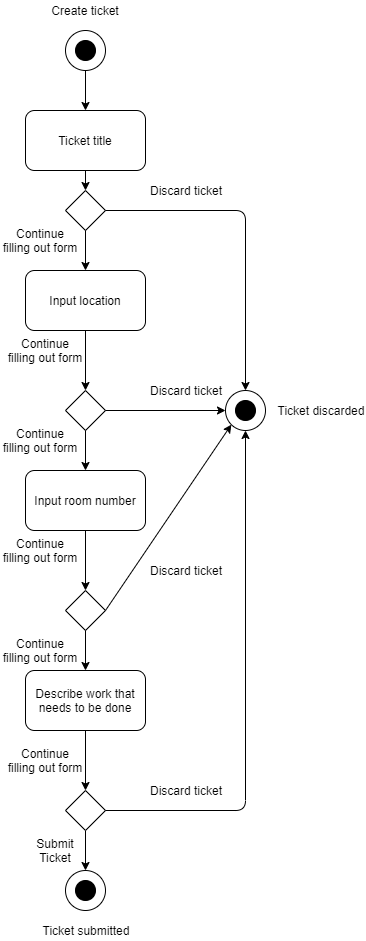

The diagram above was exported from draw.io. Its source (the exported page's mxGraphModel, read from the mxfile embedded in the PNG):
<mxGraphModel dx="1094" dy="436" grid="1" gridSize="10" guides="1" tooltips="1" connect="1" arrows="1" fold="1" page="1" pageScale="1" pageWidth="850" pageHeight="1100" math="0" shadow="0">
  <root>
    <mxCell id="0" />
    <mxCell id="1" parent="0" />
    <mxCell id="EEndG0cm0Q2-MyEYCGNU-1" value="" style="ellipse;whiteSpace=wrap;html=1;aspect=fixed;" parent="1" vertex="1">
      <mxGeometry x="360" y="80" width="40" height="40" as="geometry" />
    </mxCell>
    <mxCell id="EEndG0cm0Q2-MyEYCGNU-2" value="" style="ellipse;whiteSpace=wrap;html=1;aspect=fixed;strokeColor=#000000;fillColor=#000000;" parent="1" vertex="1">
      <mxGeometry x="370" y="90" width="20" height="20" as="geometry" />
    </mxCell>
    <mxCell id="EEndG0cm0Q2-MyEYCGNU-3" value="Create ticket" style="text;html=1;strokeColor=none;fillColor=none;align=center;verticalAlign=middle;whiteSpace=wrap;rounded=0;" parent="1" vertex="1">
      <mxGeometry x="345" y="50" width="70" height="20" as="geometry" />
    </mxCell>
    <mxCell id="EEndG0cm0Q2-MyEYCGNU-4" value="Ticket title" style="rounded=1;whiteSpace=wrap;html=1;" parent="1" vertex="1">
      <mxGeometry x="320" y="160" width="120" height="60" as="geometry" />
    </mxCell>
    <mxCell id="EEndG0cm0Q2-MyEYCGNU-5" value="Input location" style="rounded=1;whiteSpace=wrap;html=1;" parent="1" vertex="1">
      <mxGeometry x="320" y="320" width="120" height="60" as="geometry" />
    </mxCell>
    <mxCell id="EEndG0cm0Q2-MyEYCGNU-7" value="" style="rhombus;whiteSpace=wrap;html=1;" parent="1" vertex="1">
      <mxGeometry x="360" y="240" width="40" height="40" as="geometry" />
    </mxCell>
    <mxCell id="EEndG0cm0Q2-MyEYCGNU-8" value="" style="rhombus;whiteSpace=wrap;html=1;" parent="1" vertex="1">
      <mxGeometry x="360" y="440" width="40" height="40" as="geometry" />
    </mxCell>
    <mxCell id="EEndG0cm0Q2-MyEYCGNU-10" value="Input room number" style="rounded=1;whiteSpace=wrap;html=1;" parent="1" vertex="1">
      <mxGeometry x="320" y="520" width="120" height="60" as="geometry" />
    </mxCell>
    <mxCell id="EEndG0cm0Q2-MyEYCGNU-11" value="" style="ellipse;whiteSpace=wrap;html=1;aspect=fixed;" parent="1" vertex="1">
      <mxGeometry x="360" y="920" width="40" height="40" as="geometry" />
    </mxCell>
    <mxCell id="EEndG0cm0Q2-MyEYCGNU-12" value="" style="ellipse;whiteSpace=wrap;html=1;aspect=fixed;strokeColor=#000000;fillColor=#000000;" parent="1" vertex="1">
      <mxGeometry x="370" y="930" width="20" height="20" as="geometry" />
    </mxCell>
    <mxCell id="EEndG0cm0Q2-MyEYCGNU-18" value="" style="endArrow=classic;html=1;exitX=0.5;exitY=1;exitDx=0;exitDy=0;entryX=0.5;entryY=0;entryDx=0;entryDy=0;" parent="1" source="EEndG0cm0Q2-MyEYCGNU-4" target="EEndG0cm0Q2-MyEYCGNU-7" edge="1">
      <mxGeometry width="50" height="50" relative="1" as="geometry">
        <mxPoint x="80" y="830" as="sourcePoint" />
        <mxPoint x="130" y="780" as="targetPoint" />
      </mxGeometry>
    </mxCell>
    <mxCell id="EEndG0cm0Q2-MyEYCGNU-19" value="" style="endArrow=classic;html=1;entryX=0.5;entryY=0;entryDx=0;entryDy=0;exitX=0.5;exitY=1;exitDx=0;exitDy=0;" parent="1" source="EEndG0cm0Q2-MyEYCGNU-5" target="EEndG0cm0Q2-MyEYCGNU-8" edge="1">
      <mxGeometry width="50" height="50" relative="1" as="geometry">
        <mxPoint x="80" y="830" as="sourcePoint" />
        <mxPoint x="130" y="780" as="targetPoint" />
      </mxGeometry>
    </mxCell>
    <mxCell id="EEndG0cm0Q2-MyEYCGNU-22" value="" style="endArrow=classic;html=1;entryX=0.5;entryY=0;entryDx=0;entryDy=0;exitX=0.5;exitY=1;exitDx=0;exitDy=0;" parent="1" source="EEndG0cm0Q2-MyEYCGNU-7" target="EEndG0cm0Q2-MyEYCGNU-5" edge="1">
      <mxGeometry width="50" height="50" relative="1" as="geometry">
        <mxPoint x="80" y="830" as="sourcePoint" />
        <mxPoint x="130" y="780" as="targetPoint" />
      </mxGeometry>
    </mxCell>
    <mxCell id="EEndG0cm0Q2-MyEYCGNU-23" value="" style="endArrow=classic;html=1;entryX=0.5;entryY=0;entryDx=0;entryDy=0;exitX=0.5;exitY=1;exitDx=0;exitDy=0;" parent="1" source="EEndG0cm0Q2-MyEYCGNU-8" edge="1">
      <mxGeometry width="50" height="50" relative="1" as="geometry">
        <mxPoint x="80" y="830" as="sourcePoint" />
        <mxPoint x="380" y="480" as="targetPoint" />
      </mxGeometry>
    </mxCell>
    <mxCell id="EEndG0cm0Q2-MyEYCGNU-25" value="" style="rhombus;whiteSpace=wrap;html=1;" parent="1" vertex="1">
      <mxGeometry x="360" y="640" width="40" height="40" as="geometry" />
    </mxCell>
    <mxCell id="EEndG0cm0Q2-MyEYCGNU-26" value="" style="endArrow=classic;html=1;exitX=0.5;exitY=1;exitDx=0;exitDy=0;entryX=0.5;entryY=0;entryDx=0;entryDy=0;" parent="1" source="EEndG0cm0Q2-MyEYCGNU-10" target="EEndG0cm0Q2-MyEYCGNU-25" edge="1">
      <mxGeometry width="50" height="50" relative="1" as="geometry">
        <mxPoint x="80" y="910" as="sourcePoint" />
        <mxPoint x="130" y="860" as="targetPoint" />
      </mxGeometry>
    </mxCell>
    <mxCell id="EEndG0cm0Q2-MyEYCGNU-27" value="" style="endArrow=classic;html=1;exitX=0.5;exitY=1;exitDx=0;exitDy=0;entryX=0.5;entryY=0;entryDx=0;entryDy=0;" parent="1" source="EEndG0cm0Q2-MyEYCGNU-25" target="2Q46Xh4_FhkPJVOKxyW3-1" edge="1">
      <mxGeometry width="50" height="50" relative="1" as="geometry">
        <mxPoint x="80" y="910" as="sourcePoint" />
        <mxPoint x="440" y="710" as="targetPoint" />
      </mxGeometry>
    </mxCell>
    <mxCell id="EEndG0cm0Q2-MyEYCGNU-28" value="" style="ellipse;whiteSpace=wrap;html=1;aspect=fixed;" parent="1" vertex="1">
      <mxGeometry x="520" y="440" width="40" height="40" as="geometry" />
    </mxCell>
    <mxCell id="EEndG0cm0Q2-MyEYCGNU-29" value="" style="ellipse;whiteSpace=wrap;html=1;aspect=fixed;strokeColor=#000000;fillColor=#000000;" parent="1" vertex="1">
      <mxGeometry x="530" y="450" width="20" height="20" as="geometry" />
    </mxCell>
    <mxCell id="EEndG0cm0Q2-MyEYCGNU-30" value="" style="endArrow=classic;html=1;entryX=0.5;entryY=0;entryDx=0;entryDy=0;exitX=1;exitY=0.5;exitDx=0;exitDy=0;" parent="1" source="EEndG0cm0Q2-MyEYCGNU-7" target="EEndG0cm0Q2-MyEYCGNU-28" edge="1">
      <mxGeometry width="50" height="50" relative="1" as="geometry">
        <mxPoint x="80" y="910" as="sourcePoint" />
        <mxPoint x="130" y="860" as="targetPoint" />
        <Array as="points">
          <mxPoint x="540" y="260" />
        </Array>
      </mxGeometry>
    </mxCell>
    <mxCell id="EEndG0cm0Q2-MyEYCGNU-31" value="" style="endArrow=classic;html=1;entryX=0;entryY=0.5;entryDx=0;entryDy=0;exitX=1;exitY=0.5;exitDx=0;exitDy=0;" parent="1" source="EEndG0cm0Q2-MyEYCGNU-8" target="EEndG0cm0Q2-MyEYCGNU-28" edge="1">
      <mxGeometry width="50" height="50" relative="1" as="geometry">
        <mxPoint x="80" y="910" as="sourcePoint" />
        <mxPoint x="130" y="860" as="targetPoint" />
      </mxGeometry>
    </mxCell>
    <mxCell id="EEndG0cm0Q2-MyEYCGNU-45" value="" style="endArrow=classic;html=1;entryX=0.5;entryY=0;entryDx=0;entryDy=0;exitX=0.5;exitY=1;exitDx=0;exitDy=0;" parent="1" source="EEndG0cm0Q2-MyEYCGNU-1" target="EEndG0cm0Q2-MyEYCGNU-4" edge="1">
      <mxGeometry width="50" height="50" relative="1" as="geometry">
        <mxPoint x="10" y="910" as="sourcePoint" />
        <mxPoint x="60" y="860" as="targetPoint" />
      </mxGeometry>
    </mxCell>
    <mxCell id="EEndG0cm0Q2-MyEYCGNU-51" value="Discard ticket" style="text;html=1;strokeColor=none;fillColor=none;align=center;verticalAlign=middle;whiteSpace=wrap;rounded=0;" parent="1" vertex="1">
      <mxGeometry x="440" y="230" width="80" height="20" as="geometry" />
    </mxCell>
    <mxCell id="EEndG0cm0Q2-MyEYCGNU-52" value="Discard ticket" style="text;html=1;strokeColor=none;fillColor=none;align=center;verticalAlign=middle;whiteSpace=wrap;rounded=0;" parent="1" vertex="1">
      <mxGeometry x="440" y="430" width="80" height="20" as="geometry" />
    </mxCell>
    <mxCell id="EEndG0cm0Q2-MyEYCGNU-54" value="Discard ticket" style="text;html=1;strokeColor=none;fillColor=none;align=center;verticalAlign=middle;whiteSpace=wrap;rounded=0;" parent="1" vertex="1">
      <mxGeometry x="440" y="610" width="80" height="20" as="geometry" />
    </mxCell>
    <mxCell id="EEndG0cm0Q2-MyEYCGNU-56" value="Ticket discarded" style="text;html=1;strokeColor=none;fillColor=none;align=center;verticalAlign=middle;whiteSpace=wrap;rounded=0;" parent="1" vertex="1">
      <mxGeometry x="570" y="450" width="90" height="20" as="geometry" />
    </mxCell>
    <mxCell id="EEndG0cm0Q2-MyEYCGNU-57" value="Ticket submitted" style="text;html=1;strokeColor=none;fillColor=none;align=center;verticalAlign=middle;whiteSpace=wrap;rounded=0;" parent="1" vertex="1">
      <mxGeometry x="335" y="970" width="90" height="20" as="geometry" />
    </mxCell>
    <mxCell id="EEndG0cm0Q2-MyEYCGNU-58" value="Continue filling out form" style="text;html=1;strokeColor=none;fillColor=none;align=center;verticalAlign=middle;whiteSpace=wrap;rounded=0;" parent="1" vertex="1">
      <mxGeometry x="295" y="690" width="80" height="20" as="geometry" />
    </mxCell>
    <mxCell id="EEndG0cm0Q2-MyEYCGNU-59" value="Continue filling out form" style="text;html=1;strokeColor=none;fillColor=none;align=center;verticalAlign=middle;whiteSpace=wrap;rounded=0;" parent="1" vertex="1">
      <mxGeometry x="300" y="390" width="80" height="20" as="geometry" />
    </mxCell>
    <mxCell id="EEndG0cm0Q2-MyEYCGNU-61" value="Continue filling out form" style="text;html=1;strokeColor=none;fillColor=none;align=center;verticalAlign=middle;whiteSpace=wrap;rounded=0;" parent="1" vertex="1">
      <mxGeometry x="295" y="280" width="80" height="20" as="geometry" />
    </mxCell>
    <mxCell id="ugWrChOQ4HRKP2DY1DUq-2" value="" style="endArrow=classic;html=1;entryX=0.5;entryY=0;entryDx=0;entryDy=0;exitX=0.5;exitY=1;exitDx=0;exitDy=0;" parent="1" source="EEndG0cm0Q2-MyEYCGNU-8" target="EEndG0cm0Q2-MyEYCGNU-10" edge="1">
      <mxGeometry width="50" height="50" relative="1" as="geometry">
        <mxPoint x="480" y="480" as="sourcePoint" />
        <mxPoint x="480" y="540" as="targetPoint" />
      </mxGeometry>
    </mxCell>
    <mxCell id="ugWrChOQ4HRKP2DY1DUq-3" value="Continue filling out form" style="text;html=1;strokeColor=none;fillColor=none;align=center;verticalAlign=middle;whiteSpace=wrap;rounded=0;" parent="1" vertex="1">
      <mxGeometry x="295" y="480" width="80" height="20" as="geometry" />
    </mxCell>
    <mxCell id="ugWrChOQ4HRKP2DY1DUq-4" value="Continue filling out form" style="text;html=1;strokeColor=none;fillColor=none;align=center;verticalAlign=middle;whiteSpace=wrap;rounded=0;" parent="1" vertex="1">
      <mxGeometry x="295" y="590" width="80" height="20" as="geometry" />
    </mxCell>
    <mxCell id="2Q46Xh4_FhkPJVOKxyW3-3" value="" style="edgeStyle=orthogonalEdgeStyle;rounded=0;orthogonalLoop=1;jettySize=auto;html=1;" edge="1" parent="1" source="2Q46Xh4_FhkPJVOKxyW3-1" target="2Q46Xh4_FhkPJVOKxyW3-2">
      <mxGeometry relative="1" as="geometry" />
    </mxCell>
    <mxCell id="2Q46Xh4_FhkPJVOKxyW3-1" value="&lt;span style=&quot;white-space: normal&quot;&gt;Describe work that needs to be done&lt;/span&gt;" style="rounded=1;whiteSpace=wrap;html=1;" vertex="1" parent="1">
      <mxGeometry x="320" y="720" width="120" height="60" as="geometry" />
    </mxCell>
    <mxCell id="2Q46Xh4_FhkPJVOKxyW3-4" value="" style="edgeStyle=orthogonalEdgeStyle;rounded=0;orthogonalLoop=1;jettySize=auto;html=1;" edge="1" parent="1" source="2Q46Xh4_FhkPJVOKxyW3-2" target="EEndG0cm0Q2-MyEYCGNU-11">
      <mxGeometry relative="1" as="geometry" />
    </mxCell>
    <mxCell id="2Q46Xh4_FhkPJVOKxyW3-2" value="" style="rhombus;whiteSpace=wrap;html=1;" vertex="1" parent="1">
      <mxGeometry x="360" y="840" width="40" height="40" as="geometry" />
    </mxCell>
    <mxCell id="2Q46Xh4_FhkPJVOKxyW3-7" value="" style="endArrow=classic;html=1;entryX=0;entryY=1;entryDx=0;entryDy=0;exitX=1;exitY=0.5;exitDx=0;exitDy=0;" edge="1" parent="1" source="EEndG0cm0Q2-MyEYCGNU-25" target="EEndG0cm0Q2-MyEYCGNU-28">
      <mxGeometry width="50" height="50" relative="1" as="geometry">
        <mxPoint x="505" y="761" as="sourcePoint" />
        <mxPoint x="555" y="711" as="targetPoint" />
      </mxGeometry>
    </mxCell>
    <mxCell id="2Q46Xh4_FhkPJVOKxyW3-8" value="" style="endArrow=classic;html=1;entryX=0.5;entryY=1;entryDx=0;entryDy=0;exitX=1;exitY=0.5;exitDx=0;exitDy=0;" edge="1" parent="1" source="2Q46Xh4_FhkPJVOKxyW3-2" target="EEndG0cm0Q2-MyEYCGNU-28">
      <mxGeometry width="50" height="50" relative="1" as="geometry">
        <mxPoint x="505" y="800" as="sourcePoint" />
        <mxPoint x="555" y="750" as="targetPoint" />
        <Array as="points">
          <mxPoint x="540" y="860" />
        </Array>
      </mxGeometry>
    </mxCell>
    <mxCell id="2Q46Xh4_FhkPJVOKxyW3-9" value="Discard ticket" style="text;html=1;strokeColor=none;fillColor=none;align=center;verticalAlign=middle;whiteSpace=wrap;rounded=0;" vertex="1" parent="1">
      <mxGeometry x="440" y="830" width="80" height="20" as="geometry" />
    </mxCell>
    <mxCell id="2Q46Xh4_FhkPJVOKxyW3-10" value="Continue filling out form" style="text;html=1;strokeColor=none;fillColor=none;align=center;verticalAlign=middle;whiteSpace=wrap;rounded=0;" vertex="1" parent="1">
      <mxGeometry x="300" y="800" width="80" height="20" as="geometry" />
    </mxCell>
    <mxCell id="2Q46Xh4_FhkPJVOKxyW3-11" value="Submit Ticket" style="text;html=1;strokeColor=none;fillColor=none;align=center;verticalAlign=middle;whiteSpace=wrap;rounded=0;" vertex="1" parent="1">
      <mxGeometry x="330" y="890" width="40" height="20" as="geometry" />
    </mxCell>
  </root>
</mxGraphModel>